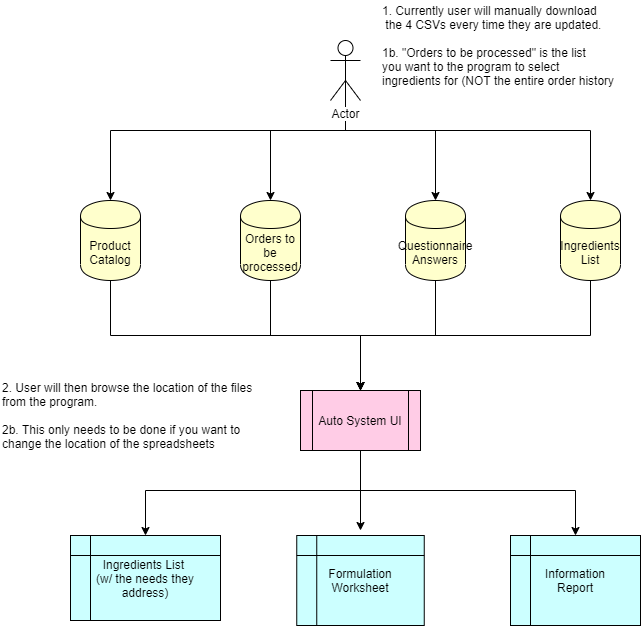

The diagram above was exported from draw.io. Its source (the exported page's mxGraphModel, read from the mxfile embedded in the PNG):
<mxGraphModel dx="1278" dy="585" grid="1" gridSize="10" guides="1" tooltips="1" connect="1" arrows="1" fold="1" page="1" pageScale="1" pageWidth="850" pageHeight="1100" math="0" shadow="0">
  <root>
    <mxCell id="0" />
    <mxCell id="1" parent="0" />
    <mxCell id="Fr_CL1o98_y_XdGQ59XP-8" style="edgeStyle=orthogonalEdgeStyle;rounded=0;orthogonalLoop=1;jettySize=auto;html=1;exitX=0.5;exitY=0.5;exitDx=0;exitDy=0;exitPerimeter=0;entryX=0.5;entryY=0;entryDx=0;entryDy=0;" edge="1" parent="1" source="Fr_CL1o98_y_XdGQ59XP-1" target="Fr_CL1o98_y_XdGQ59XP-5">
      <mxGeometry relative="1" as="geometry">
        <mxPoint x="425" y="200" as="targetPoint" />
        <Array as="points">
          <mxPoint x="425" y="170" />
          <mxPoint x="515" y="170" />
        </Array>
      </mxGeometry>
    </mxCell>
    <mxCell id="Fr_CL1o98_y_XdGQ59XP-9" style="edgeStyle=orthogonalEdgeStyle;rounded=0;orthogonalLoop=1;jettySize=auto;html=1;exitX=0.5;exitY=0.5;exitDx=0;exitDy=0;exitPerimeter=0;" edge="1" parent="1" source="Fr_CL1o98_y_XdGQ59XP-1" target="Fr_CL1o98_y_XdGQ59XP-6">
      <mxGeometry relative="1" as="geometry">
        <Array as="points">
          <mxPoint x="425" y="170" />
          <mxPoint x="670" y="170" />
        </Array>
      </mxGeometry>
    </mxCell>
    <mxCell id="Fr_CL1o98_y_XdGQ59XP-10" style="edgeStyle=orthogonalEdgeStyle;rounded=0;orthogonalLoop=1;jettySize=auto;html=1;exitX=0.5;exitY=0.5;exitDx=0;exitDy=0;exitPerimeter=0;entryX=0.5;entryY=0;entryDx=0;entryDy=0;" edge="1" parent="1" source="Fr_CL1o98_y_XdGQ59XP-1" target="Fr_CL1o98_y_XdGQ59XP-7">
      <mxGeometry relative="1" as="geometry">
        <Array as="points">
          <mxPoint x="425" y="170" />
          <mxPoint x="350" y="170" />
        </Array>
      </mxGeometry>
    </mxCell>
    <mxCell id="Fr_CL1o98_y_XdGQ59XP-11" style="edgeStyle=orthogonalEdgeStyle;rounded=0;orthogonalLoop=1;jettySize=auto;html=1;exitX=0.5;exitY=0.5;exitDx=0;exitDy=0;exitPerimeter=0;entryX=0.5;entryY=0;entryDx=0;entryDy=0;" edge="1" parent="1" source="Fr_CL1o98_y_XdGQ59XP-1" target="Fr_CL1o98_y_XdGQ59XP-4">
      <mxGeometry relative="1" as="geometry">
        <Array as="points">
          <mxPoint x="425" y="170" />
          <mxPoint x="190" y="170" />
        </Array>
      </mxGeometry>
    </mxCell>
    <mxCell id="Fr_CL1o98_y_XdGQ59XP-1" value="Actor" style="shape=umlActor;verticalLabelPosition=bottom;labelBackgroundColor=#ffffff;verticalAlign=top;html=1;" vertex="1" parent="1">
      <mxGeometry x="410" y="80" width="30" height="60" as="geometry" />
    </mxCell>
    <mxCell id="Fr_CL1o98_y_XdGQ59XP-25" style="edgeStyle=orthogonalEdgeStyle;rounded=0;orthogonalLoop=1;jettySize=auto;html=1;entryX=0.5;entryY=0;entryDx=0;entryDy=0;" edge="1" parent="1" source="Fr_CL1o98_y_XdGQ59XP-2" target="Fr_CL1o98_y_XdGQ59XP-20">
      <mxGeometry relative="1" as="geometry">
        <Array as="points">
          <mxPoint x="440" y="530" />
          <mxPoint x="225" y="530" />
        </Array>
      </mxGeometry>
    </mxCell>
    <mxCell id="Fr_CL1o98_y_XdGQ59XP-26" style="edgeStyle=orthogonalEdgeStyle;rounded=0;orthogonalLoop=1;jettySize=auto;html=1;" edge="1" parent="1" source="Fr_CL1o98_y_XdGQ59XP-2" target="Fr_CL1o98_y_XdGQ59XP-22">
      <mxGeometry relative="1" as="geometry">
        <Array as="points">
          <mxPoint x="440" y="530" />
          <mxPoint x="655" y="530" />
        </Array>
      </mxGeometry>
    </mxCell>
    <mxCell id="Fr_CL1o98_y_XdGQ59XP-27" style="edgeStyle=orthogonalEdgeStyle;rounded=0;orthogonalLoop=1;jettySize=auto;html=1;exitX=0.5;exitY=1;exitDx=0;exitDy=0;" edge="1" parent="1" source="Fr_CL1o98_y_XdGQ59XP-2">
      <mxGeometry relative="1" as="geometry">
        <mxPoint x="440" y="570" as="targetPoint" />
      </mxGeometry>
    </mxCell>
    <mxCell id="Fr_CL1o98_y_XdGQ59XP-2" value="Auto System UI" style="shape=process;whiteSpace=wrap;html=1;backgroundOutline=1;fillColor=#FFCCE6;strokeColor=#000000;" vertex="1" parent="1">
      <mxGeometry x="380" y="430" width="120" height="60" as="geometry" />
    </mxCell>
    <mxCell id="Fr_CL1o98_y_XdGQ59XP-15" style="edgeStyle=orthogonalEdgeStyle;rounded=0;orthogonalLoop=1;jettySize=auto;html=1;exitX=0.5;exitY=1;exitDx=0;exitDy=0;" edge="1" parent="1" source="Fr_CL1o98_y_XdGQ59XP-4">
      <mxGeometry relative="1" as="geometry">
        <mxPoint x="440" y="430" as="targetPoint" />
      </mxGeometry>
    </mxCell>
    <mxCell id="Fr_CL1o98_y_XdGQ59XP-4" value="Product Catalog" style="shape=cylinder;whiteSpace=wrap;html=1;boundedLbl=1;backgroundOutline=1;fillColor=#FFFFCC;" vertex="1" parent="1">
      <mxGeometry x="160" y="240" width="60" height="80" as="geometry" />
    </mxCell>
    <mxCell id="Fr_CL1o98_y_XdGQ59XP-13" style="edgeStyle=orthogonalEdgeStyle;rounded=0;orthogonalLoop=1;jettySize=auto;html=1;entryX=0.5;entryY=0;entryDx=0;entryDy=0;" edge="1" parent="1" source="Fr_CL1o98_y_XdGQ59XP-5" target="Fr_CL1o98_y_XdGQ59XP-2">
      <mxGeometry relative="1" as="geometry" />
    </mxCell>
    <mxCell id="Fr_CL1o98_y_XdGQ59XP-5" value="Questionnaire Answers" style="shape=cylinder;whiteSpace=wrap;html=1;boundedLbl=1;backgroundOutline=1;fillColor=#FFFFCC;" vertex="1" parent="1">
      <mxGeometry x="485" y="240" width="60" height="80" as="geometry" />
    </mxCell>
    <mxCell id="Fr_CL1o98_y_XdGQ59XP-14" style="edgeStyle=orthogonalEdgeStyle;rounded=0;orthogonalLoop=1;jettySize=auto;html=1;exitX=0.5;exitY=1;exitDx=0;exitDy=0;" edge="1" parent="1" source="Fr_CL1o98_y_XdGQ59XP-6">
      <mxGeometry relative="1" as="geometry">
        <mxPoint x="440" y="430" as="targetPoint" />
      </mxGeometry>
    </mxCell>
    <mxCell id="Fr_CL1o98_y_XdGQ59XP-6" value="Ingredients List" style="shape=cylinder;whiteSpace=wrap;html=1;boundedLbl=1;backgroundOutline=1;fillColor=#FFFFCC;" vertex="1" parent="1">
      <mxGeometry x="640" y="240" width="60" height="80" as="geometry" />
    </mxCell>
    <mxCell id="Fr_CL1o98_y_XdGQ59XP-12" style="edgeStyle=orthogonalEdgeStyle;rounded=0;orthogonalLoop=1;jettySize=auto;html=1;entryX=0.5;entryY=0;entryDx=0;entryDy=0;" edge="1" parent="1" source="Fr_CL1o98_y_XdGQ59XP-7" target="Fr_CL1o98_y_XdGQ59XP-2">
      <mxGeometry relative="1" as="geometry" />
    </mxCell>
    <mxCell id="Fr_CL1o98_y_XdGQ59XP-7" value="Orders to be processed" style="shape=cylinder;whiteSpace=wrap;html=1;boundedLbl=1;backgroundOutline=1;fillColor=#FFFFCC;" vertex="1" parent="1">
      <mxGeometry x="320" y="240" width="60" height="80" as="geometry" />
    </mxCell>
    <mxCell id="Fr_CL1o98_y_XdGQ59XP-16" value="1. Currently user will manually download&lt;br&gt;&amp;nbsp;the 4 CSVs every time they are updated.&lt;br&gt;&lt;br&gt;1b. &quot;Orders to be processed&quot; is the list&lt;br&gt;you want to the program to select&lt;br&gt;ingredients for (NOT the entire order history" style="text;html=1;align=left;verticalAlign=middle;resizable=0;points=[];autosize=1;" vertex="1" parent="1">
      <mxGeometry x="460" y="40" width="250" height="90" as="geometry" />
    </mxCell>
    <mxCell id="Fr_CL1o98_y_XdGQ59XP-17" value="2. User will then browse the location of the files&lt;br&gt;from the program.&lt;br&gt;&lt;br&gt;2b. This only needs to be done if you want to&lt;br&gt;change the location of the spreadsheets" style="text;html=1;align=left;verticalAlign=middle;resizable=0;points=[];autosize=1;" vertex="1" parent="1">
      <mxGeometry x="80" y="420" width="270" height="70" as="geometry" />
    </mxCell>
    <mxCell id="Fr_CL1o98_y_XdGQ59XP-20" value="Ingredients List &lt;br&gt;(w/ the needs they address)" style="shape=internalStorage;whiteSpace=wrap;html=1;backgroundOutline=1;fillColor=#CCFFFF;" vertex="1" parent="1">
      <mxGeometry x="150" y="575" width="150" height="85" as="geometry" />
    </mxCell>
    <mxCell id="Fr_CL1o98_y_XdGQ59XP-21" value="Formulation&lt;br&gt;Worksheet" style="shape=internalStorage;whiteSpace=wrap;html=1;backgroundOutline=1;fillColor=#CCFFFF;" vertex="1" parent="1">
      <mxGeometry x="376.25" y="575" width="127.5" height="90" as="geometry" />
    </mxCell>
    <mxCell id="Fr_CL1o98_y_XdGQ59XP-22" value="Information&lt;br&gt;Report" style="shape=internalStorage;whiteSpace=wrap;html=1;backgroundOutline=1;fillColor=#CCFFFF;" vertex="1" parent="1">
      <mxGeometry x="590" y="575" width="130" height="90" as="geometry" />
    </mxCell>
  </root>
</mxGraphModel>